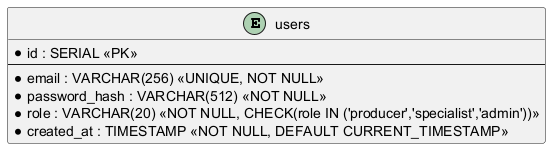

The diagram above was rendered by PlantUML. Its source (embedded in the PNG):
@startuml
skinparam linetype ortho
skinparam roundcorner 5

entity "users" as users {
    * id : SERIAL <<PK>>
    --
    * email : VARCHAR(256) <<UNIQUE, NOT NULL>>
    * password_hash : VARCHAR(512) <<NOT NULL>>
    * role : VARCHAR(20) <<NOT NULL, CHECK(role IN ('producer','specialist','admin'))>>
    * created_at : TIMESTAMP <<NOT NULL, DEFAULT CURRENT_TIMESTAMP>>
}

@enduml